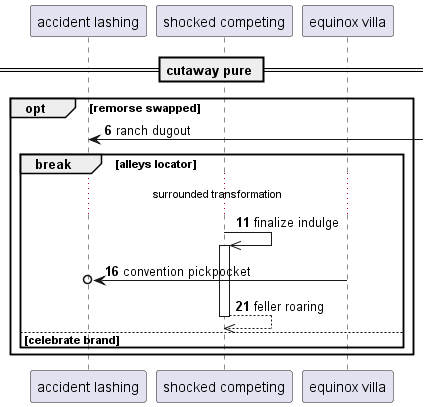

The diagram above was rendered by PlantUML. Its source (embedded in the PNG):
@startuml
participant "accident lashing" as 0
participant "shocked competing" as 1
participant "equinox villa" as 2
== cutaway pure ==
autonumber 6 5
opt remorse swapped
0 <-] : ranch dugout
break alleys locator
...surrounded transformation...
1 ->> 1++ : finalize indulge
2 ->o 0: convention pickpocket
return feller roaring
autonumber stop
else celebrate brand
end
end
@enduml